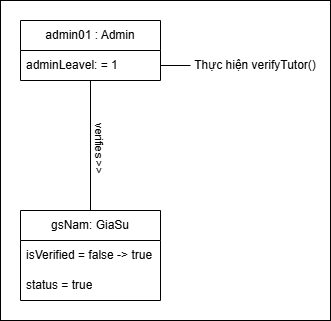

The diagram above was exported from draw.io. Its source (the exported page's mxGraphModel, read from the mxfile embedded in the PNG):
<mxGraphModel dx="1025" dy="548" grid="1" gridSize="10" guides="1" tooltips="1" connect="1" arrows="1" fold="1" page="1" pageScale="1" pageWidth="1169" pageHeight="1654" math="0" shadow="0">
  <root>
    <mxCell id="aDgqYZVM7Rfhslj5Ny-j-0" />
    <mxCell id="aDgqYZVM7Rfhslj5Ny-j-1" parent="aDgqYZVM7Rfhslj5Ny-j-0" />
    <mxCell id="aDgqYZVM7Rfhslj5Ny-j-2" parent="aDgqYZVM7Rfhslj5Ny-j-1" style="swimlane;fontStyle=0;childLayout=stackLayout;horizontal=1;startSize=30;horizontalStack=0;resizeParent=1;resizeParentMax=0;resizeLast=0;collapsible=1;marginBottom=0;whiteSpace=wrap;html=1;" value="admin01 : Admin" vertex="1">
      <mxGeometry height="60" width="140" x="470" y="810" as="geometry">
        <mxRectangle height="30" width="110" x="300" y="690" as="alternateBounds" />
      </mxGeometry>
    </mxCell>
    <mxCell id="aDgqYZVM7Rfhslj5Ny-j-3" parent="aDgqYZVM7Rfhslj5Ny-j-2" style="text;strokeColor=none;fillColor=none;align=left;verticalAlign=middle;spacingLeft=4;spacingRight=4;overflow=hidden;points=[[0,0.5],[1,0.5]];portConstraint=eastwest;rotatable=0;whiteSpace=wrap;html=1;" value="adminLeavel: = 1" vertex="1">
      <mxGeometry height="30" width="140" y="30" as="geometry" />
    </mxCell>
    <mxCell id="aDgqYZVM7Rfhslj5Ny-j-6" parent="aDgqYZVM7Rfhslj5Ny-j-1" style="swimlane;fontStyle=0;childLayout=stackLayout;horizontal=1;startSize=30;horizontalStack=0;resizeParent=1;resizeParentMax=0;resizeLast=0;collapsible=1;marginBottom=0;whiteSpace=wrap;html=1;" value="gsNam: GiaSu" vertex="1">
      <mxGeometry height="90" width="140" x="470" y="1000" as="geometry" />
    </mxCell>
    <mxCell id="aDgqYZVM7Rfhslj5Ny-j-7" parent="aDgqYZVM7Rfhslj5Ny-j-6" style="text;strokeColor=none;fillColor=none;align=left;verticalAlign=middle;spacingLeft=4;spacingRight=4;overflow=hidden;points=[[0,0.5],[1,0.5]];portConstraint=eastwest;rotatable=0;whiteSpace=wrap;html=1;" value="isVerified = false -&amp;gt; true" vertex="1">
      <mxGeometry height="30" width="140" y="30" as="geometry" />
    </mxCell>
    <mxCell id="aDgqYZVM7Rfhslj5Ny-j-8" parent="aDgqYZVM7Rfhslj5Ny-j-6" style="text;strokeColor=none;fillColor=none;align=left;verticalAlign=middle;spacingLeft=4;spacingRight=4;overflow=hidden;points=[[0,0.5],[1,0.5]];portConstraint=eastwest;rotatable=0;whiteSpace=wrap;html=1;" value="status = true" vertex="1">
      <mxGeometry height="30" width="140" y="60" as="geometry" />
    </mxCell>
    <mxCell id="aDgqYZVM7Rfhslj5Ny-j-9" edge="1" parent="aDgqYZVM7Rfhslj5Ny-j-1" source="aDgqYZVM7Rfhslj5Ny-j-6" style="endArrow=none;html=1;rounded=0;" target="aDgqYZVM7Rfhslj5Ny-j-2" value="">
      <mxGeometry height="50" relative="1" width="50" as="geometry">
        <mxPoint x="620" y="1050" as="sourcePoint" />
        <mxPoint x="540" y="940" as="targetPoint" />
      </mxGeometry>
    </mxCell>
    <mxCell id="aDgqYZVM7Rfhslj5Ny-j-10" connectable="0" parent="aDgqYZVM7Rfhslj5Ny-j-9" style="edgeLabel;html=1;align=center;verticalAlign=middle;resizable=0;points=[];rotation=90;" value="verifies &amp;gt;&amp;gt;" vertex="1">
      <mxGeometry relative="1" x="-0.0367" y="-1" as="geometry">
        <mxPoint x="9" as="offset" />
      </mxGeometry>
    </mxCell>
    <mxCell id="aDgqYZVM7Rfhslj5Ny-j-11" parent="aDgqYZVM7Rfhslj5Ny-j-1" style="text;html=1;whiteSpace=wrap;strokeColor=none;fillColor=default;align=center;verticalAlign=middle;rounded=0;" value="Thực hiện verifyTutor()" vertex="1">
      <mxGeometry height="30" width="130" x="640" y="840" as="geometry" />
    </mxCell>
    <mxCell id="aDgqYZVM7Rfhslj5Ny-j-12" edge="1" parent="aDgqYZVM7Rfhslj5Ny-j-1" source="aDgqYZVM7Rfhslj5Ny-j-3" style="endArrow=none;html=1;rounded=0;exitX=1;exitY=0.5;exitDx=0;exitDy=0;" target="aDgqYZVM7Rfhslj5Ny-j-11" value="">
      <mxGeometry height="50" relative="1" width="50" as="geometry">
        <mxPoint x="640" y="760" as="sourcePoint" />
        <mxPoint x="690" y="710" as="targetPoint" />
      </mxGeometry>
    </mxCell>
    <mxCell id="aDgqYZVM7Rfhslj5Ny-j-13" parent="aDgqYZVM7Rfhslj5Ny-j-1" style="rounded=0;whiteSpace=wrap;html=1;fillColor=none;fillStyle=solid;" value="" vertex="1">
      <mxGeometry height="320" width="330" x="450" y="790" as="geometry" />
    </mxCell>
  </root>
</mxGraphModel>